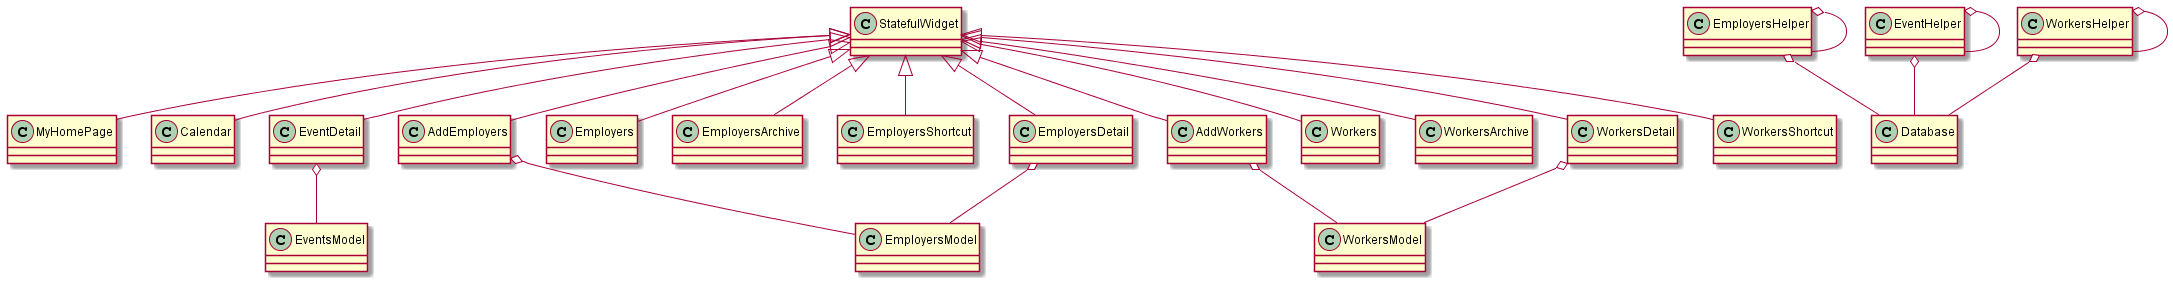

The diagram above was rendered by PlantUML. Its source (embedded in the PNG):
@startuml Diagram
set namespaceSeparator ::

class "MyHomePage" {

}

"StatefulWidget" <|-- "MyHomePage"

class "Calendar" {
}

"StatefulWidget" <|-- "Calendar"


class "EventDetail" {

}

"EventDetail" o-- "EventsModel"
"StatefulWidget" <|-- "EventDetail"



class "AddEmployers" {

}

"AddEmployers" o-- "EmployersModel"
"StatefulWidget" <|-- "AddEmployers"


class "Employers" {
}

"StatefulWidget" <|-- "Employers"


class "EmployersArchive" {

}

"StatefulWidget" <|-- "EmployersArchive"


class "EmployersShortcut" {

}

"StatefulWidget" <|-- "EmployersShortcut"


class "EmployersDetail" {

}

"EmployersDetail" o-- "EmployersModel"
"StatefulWidget" <|-- "EmployersDetail"


class "EmployersHelper" {

}

"EmployersHelper" o-- "EmployersHelper"
"EmployersHelper" o-- "Database"

class "EventHelper" {

}

"EventHelper" o-- "EventHelper"
"EventHelper" o-- "Database"

class "WorkersHelper" {
  
}

"WorkersHelper" o-- "WorkersHelper"
"WorkersHelper" o-- "Database"






class "EmployersModel" {

}

class "EventsModel" {
 
}

class "WorkersModel" {
 
}

class "AddWorkers" {

}

"AddWorkers" o-- "WorkersModel"
"StatefulWidget" <|-- "AddWorkers"


class "Workers" {
}

"StatefulWidget" <|-- "Workers"



class "WorkersArchive" {

}

"StatefulWidget" <|-- "WorkersArchive"



class "WorkersDetail" {

}

"WorkersDetail" o-- "WorkersModel"
"StatefulWidget" <|-- "WorkersDetail"


class "WorkersShortcut" {

}

"StatefulWidget" <|-- "WorkersShortcut"



@enduml